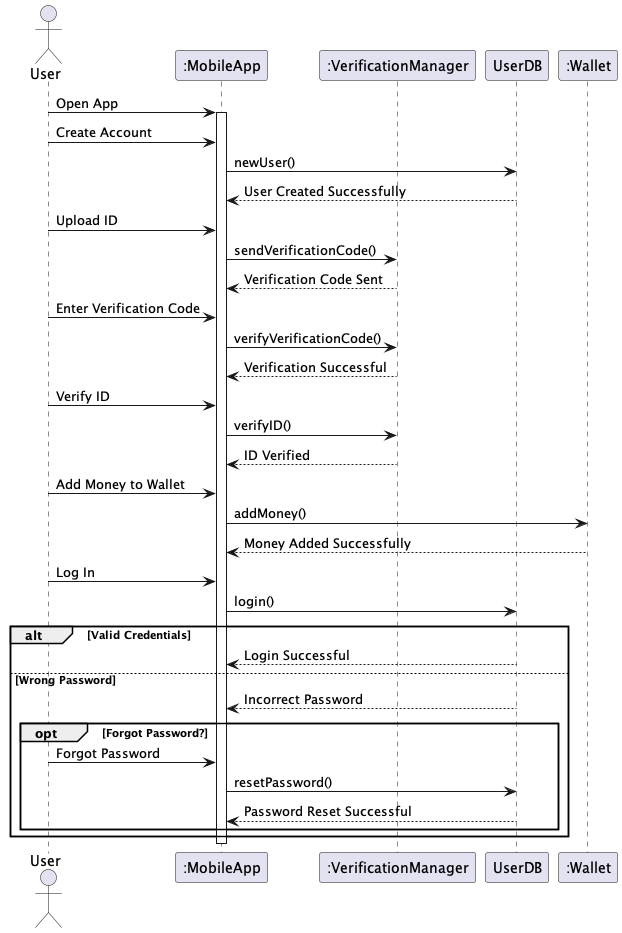

The diagram above was rendered by PlantUML. Its source (embedded in the PNG):
@startuml

actor User
participant ":MobileApp"
participant ":VerificationManager"
participant UserDB
participant ":Wallet"

User -> ":MobileApp": Open App
activate ":MobileApp"

User -> ":MobileApp": Create Account
":MobileApp" -> UserDB: newUser()
UserDB --> ":MobileApp": User Created Successfully

User -> ":MobileApp": Upload ID
":MobileApp" -> ":VerificationManager": sendVerificationCode()
":VerificationManager" --> ":MobileApp": Verification Code Sent

User -> ":MobileApp": Enter Verification Code
":MobileApp" -> ":VerificationManager": verifyVerificationCode()
":VerificationManager" --> ":MobileApp": Verification Successful

User -> ":MobileApp": Verify ID
":MobileApp" -> ":VerificationManager": verifyID()
":VerificationManager" --> ":MobileApp": ID Verified

User -> ":MobileApp": Add Money to Wallet
":MobileApp" -> ":Wallet": addMoney()
":Wallet" --> ":MobileApp": Money Added Successfully

User -> ":MobileApp": Log In
":MobileApp" -> UserDB: login()
alt Valid Credentials
    UserDB --> ":MobileApp": Login Successful
else Wrong Password
    UserDB --> ":MobileApp": Incorrect Password
    opt Forgot Password?
        User -> ":MobileApp": Forgot Password
        ":MobileApp" -> UserDB: resetPassword()
        UserDB --> ":MobileApp": Password Reset Successful
    end
end

deactivate ":MobileApp"

@enduml